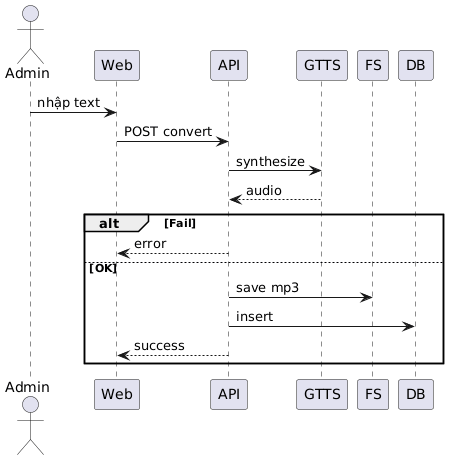

The diagram above was rendered by PlantUML. Its source (embedded in the PNG):
@startuml
actor Admin
participant Web
participant API
participant GTTS
participant FS
participant DB

Admin -> Web : nhập text
Web -> API : POST convert
API -> GTTS : synthesize
GTTS --> API : audio

alt Fail
  API --> Web : error
else OK
  API -> FS : save mp3
  API -> DB : insert
  API --> Web : success
end
@enduml